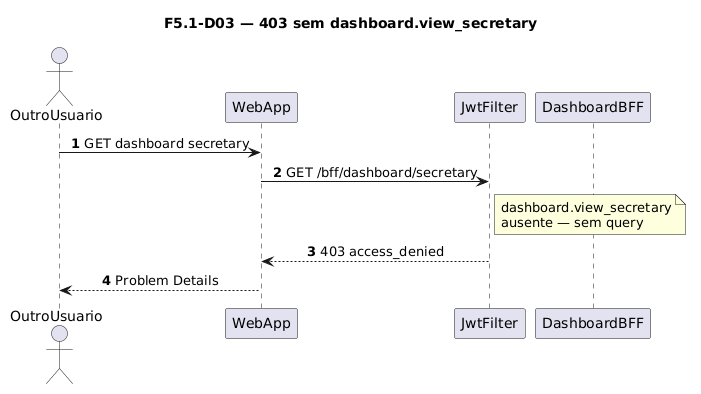

The diagram above was rendered by PlantUML. Its source (embedded in the PNG):
@startuml
title F5.1-D03 — 403 sem dashboard.view_secretary
skinparam sequenceMessageAlign center
skinparam responseMessageBelowArrow true
skinparam maxMessageSize 220
autonumber

actor "OutroUsuario" as User
participant "WebApp" as WebApp
participant "JwtFilter" as Jwt
participant "DashboardBFF" as BFF

User -> WebApp: GET dashboard secretary
WebApp -> Jwt: GET /bff/dashboard/secretary
note right of Jwt
  dashboard.view_secretary
  ausente — sem query
end note
Jwt --> WebApp: 403 access_denied
WebApp --> User: Problem Details
@enduml